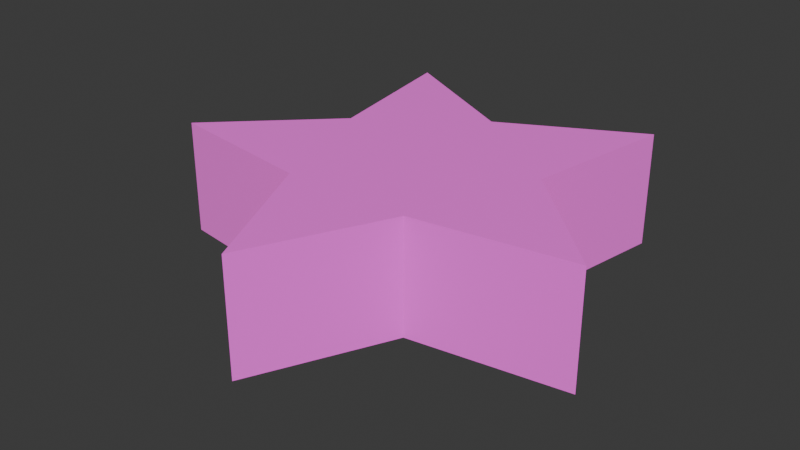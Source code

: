 # Source: star.blend  (saved by Blender 4.2.66; exported with 4.5.12 LTS)
import bpy
from mathutils import Matrix  # noqa: F401  (used for matrix-valued properties, if any)

bpy.ops.wm.read_factory_settings(use_empty=True)
scene = bpy.context.scene
scene.name = 'Scene'

# ---- collections
col_star = bpy.data.collections.new('Star'); scene.collection.children.link(col_star)

# ---- images (referenced by path relative to the original .blend; pixels are not part of the script)
import os
ASSET_DIR = os.environ.get("B2B_ASSET_DIR", "")  # directory of the original .blend (textures are referenced by path, not embedded)
HERE = os.path.dirname(os.path.abspath(__file__))  # packed textures are extracted next to this script under _unpacked/

def load_image(name, relpath, width, height, colorspace="sRGB"):
    """Load a texture the original file referenced (path relative to the .blend, or extracted next to this script)."""
    p = next((c for c in (os.path.join(HERE, relpath), os.path.join(ASSET_DIR, relpath)) if relpath and os.path.exists(c)), "")
    if p:
        img = bpy.data.images.load(p, check_existing=True)
        img.name = name
    else:  # same state as the original file: an image datablock whose file is absent (Cycles renders it pink)
        img = bpy.data.images.new(name, width, height)
        img.source = "FILE"
        img.filepath = "//" + (relpath or name)
    img.colorspace_settings.name = colorspace
    return img
img_star_png = load_image('Star.png', 'Star.png', 1024, 1024, 'sRGB')

# ---- materials (node trees are filled in below, after node groups)
mat_stardust = bpy.data.materials.new('StarDust')
mat_stardust.diffuse_color = (1.0, 1.0, 0.0, 1.0)

# ---- material node trees
mat_stardust.use_nodes = True; mat_stardust.node_tree.nodes.clear()
_N = mat_stardust.node_tree.nodes; _L = mat_stardust.node_tree.links
n0 = _N.new('ShaderNodeBsdfPrincipled'); n0.name = 'Principled BSDF'; n0.location = (-15, 303)
n0.inputs[27].default_value = (1.0, 1.0, 0.0, 1.0)
n0.inputs[28].default_value = 0.1
n1 = _N.new('ShaderNodeOutputMaterial'); n1.name = 'Material Output'; n1.location = (300, 300)
n2 = _N.new('ShaderNodeTexImage'); n2.name = 'Image Texture'; n2.location = (-443, 277)
n2.image = img_star_png
_L.new(n0.outputs[0], n1.inputs[0])
_L.new(n2.outputs[0], n0.inputs[0])
n1.is_active_output = True

# ---- world
world_world = bpy.data.worlds.new('World'); scene.world = world_world
world_world.use_nodes = True; world_world.node_tree.nodes.clear()
_N = world_world.node_tree.nodes; _L = world_world.node_tree.links
n0 = _N.new('ShaderNodeOutputWorld'); n0.name = 'World Output'; n0.location = (300, 300)
n1 = _N.new('ShaderNodeBackground'); n1.name = 'Background'; n1.location = (10, 300)
n1.inputs[0].default_value = (0.05088, 0.05088, 0.05088, 1.0)
_L.new(n1.outputs[0], n0.inputs[0])
n0.is_active_output = True
world_world.color = (0.05088, 0.05088, 0.05088)
world_world.sun_shadow_jitter_overblur = 0.0

# ---- meshes
me_cylinder_002 = bpy.data.meshes.new('Cylinder.002')
me_cylinder_002.from_pydata([(0.0, 1.0, -0.5), (0.0, 1.0, 0.5), (1.176, 1.618, -0.5), (1.176, 1.618, 0.5), (0.9521, 0.305, -0.5), (0.9521, 0.305, 0.5), (1.902, -0.618, -0.5), (1.902, -0.618, 0.5), (0.5556, -0.818, -0.5), (0.5556, -0.818, 0.5), (0.0, -2.0, -0.5), (0.0, -2.0, 0.5), (-0.5556, -0.818, -0.5), (-0.5556, -0.818, 0.5), (-1.902, -0.618, -0.5), (-1.902, -0.618, 0.5), (-0.9521, 0.305, -0.5), (-0.9521, 0.305, 0.5), (-1.176, 1.618, -0.5), (-1.176, 1.618, 0.5)], [], [(0, 1, 3, 2), (2, 3, 5, 4), (4, 5, 7, 6), (6, 7, 9, 8), (8, 9, 11, 10), (10, 11, 13, 12), (12, 13, 15, 14), (14, 15, 17, 16), (3, 1, 19, 17, 15, 13, 11, 9, 7, 5), (16, 17, 19, 18), (18, 19, 1, 0), (0, 2, 4, 6, 8, 10, 12, 14, 16, 18)])
_uv = me_cylinder_002.uv_layers.new(name='UVMap')
_uv.uv.foreach_set('vector', [1.0, 0.5, 1.0, 1.0, 0.9, 1.0, 0.9, 0.5, 0.9, 0.5, 0.9, 1.0, 0.8, 1.0, 0.8, 0.5, 0.8, 0.5, 0.8, 1.0, 0.7, 1.0, 0.7, 0.5, 0.6941, 0.6621, 0.7, 1.0, 0.6, 1.0, 0.5941, 0.6621, 0.5941, 0.6484, 0.6, 1.0, 0.5, 1.0, 0.4941, 0.6484, 0.4922, 0.6875, 0.5, 1.0, 0.4, 1.0, 0.3922, 0.6875, 0.4, 0.5, 0.4, 1.0, 0.3, 1.0, 0.3, 0.5, 0.3, 0.5, 0.3, 1.0, 0.2, 1.0, 0.2, 0.5, 0.3297, 0.2465, 0.5049, 0.345, 0.6861, 0.2577, 0.6474, 0.4552, 0.7906, 0.6019, 0.5818, 0.6263, 0.49, 0.8091, 0.4101, 0.6208, 0.2036, 0.5831, 0.3557, 0.4459, 0.2, 0.5, 0.2, 1.0, 0.1, 1.0, 0.1, 0.5, 0.1, 0.5, 0.1, 1.0, -7.451e-08, 1.0, -7.451e-08, 0.5, 0.5015, 0.3452, 0.6812, 0.2536, 0.6465, 0.4525, 0.7925, 0.596, 0.5846, 0.6249, 0.4969, 0.8089, 0.4129, 0.6232, 0.2057, 0.5901, 0.3545, 0.4496, 0.3237, 0.2501])
me_cylinder_002.materials.append(mat_stardust)
me_cylinder_002.update()

# ---- objects
ob_star = bpy.data.objects.new('Star', me_cylinder_002)

# ---- transforms, parenting, visibility, modifiers, constraints
ob_star.location = (0.0, 0.0, 0.0)

# ---- collection membership
col_star.objects.link(ob_star)

# ---- scene / render settings (as saved in the file)
scene.frame_start = 1; scene.frame_end = 250; scene.frame_set(1)
scene.render.engine = 'BLENDER_EEVEE_NEXT'
bpy.context.view_layer.update()

# ---- added for rendering (the .blend has no active camera and no usable light): camera, sun
cam_auto = bpy.data.cameras.new('AutoCamera')
cam_auto.lens = 50.0
cam_auto.sensor_width = 36.0
cam_auto.clip_end = 1000.0
ob_auto_camera = bpy.data.objects.new('AutoCamera', cam_auto)
scene.collection.objects.link(ob_auto_camera)
ob_auto_camera.location = (4.94474, -6.12467, 3.95579)
ob_auto_camera.rotation_euler = (1.09748, -7.21219e-08, 0.694738)
scene.camera = ob_auto_camera
light_auto_sun = bpy.data.lights.new('AutoSun', 'SUN')
light_auto_sun.energy = 3.0
light_auto_sun.angle = 0.0523599
ob_auto_sun = bpy.data.objects.new('AutoSun', light_auto_sun)
scene.collection.objects.link(ob_auto_sun)
ob_auto_sun.rotation_euler = (0.872665, 0.174533, 0.523599)
bpy.context.view_layer.update()
